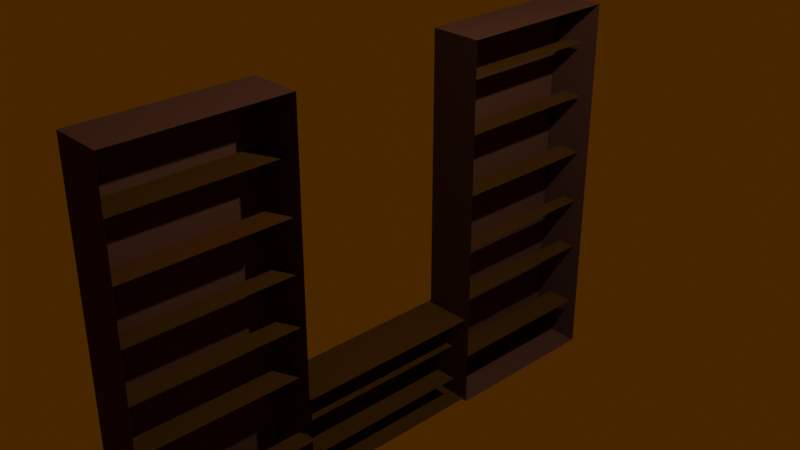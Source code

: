 # Source: Bookcase.blend  (saved by Blender 3.1.7; exported with 4.5.12 LTS)
import bpy
from mathutils import Matrix  # noqa: F401  (used for matrix-valued properties, if any)

bpy.ops.wm.read_factory_settings(use_empty=True)
scene = bpy.context.scene
scene.name = 'Scene'

# ---- collections
col_collection = bpy.data.collections.new('Collection'); scene.collection.children.link(col_collection)

# ---- materials (node trees are filled in below, after node groups)
mat_material = bpy.data.materials.new('Material')
mat_material.alpha_threshold = 0.0
mat_material.use_transparent_shadow = False
mat_material.preview_render_type = 'CUBE'
mat_material.diffuse_color = (0.08592, 0.03535, 0.01819, 1.0)
mat_material.line_color = (0.0, 0.0, 0.0, 1.0)
mat_material_003 = bpy.data.materials.new('Material.003')
mat_material_003.use_transparent_shadow = False
mat_material_003.diffuse_color = (0.06372, 0.02613, 0.002568, 1.0)
mat_material_004 = bpy.data.materials.new('Material.004')
mat_material_004.use_transparent_shadow = False
mat_material_004.diffuse_color = (0.07656, 0.02688, 0.003147, 1.0)

# ---- material node trees

# ---- world
world_world = bpy.data.worlds.new('World'); scene.world = world_world
world_world.color = (0.05087, 0.0176, 0.0)
world_world.use_sun_shadow = False
world_world.sun_shadow_jitter_overblur = 0.0

# ---- cameras
cam_camera = bpy.data.cameras.new('Camera')
cam_camera.clip_end = 100.0
cam_camera.ortho_scale = 7.314

# ---- lights
light_light = bpy.data.lights.new('Light', 'POINT')
light_light.transmission_factor = 0.0
light_light.energy = 1000.0
light_light.shadow_soft_size = 0.1
light_light.shadow_maximum_resolution = 0.006
light_light.use_absolute_resolution = True

# ---- meshes
me_cube = bpy.data.meshes.new('Cube')
me_cube.from_pydata([(1.0, 1.0, 1.0), (1.0, 1.0, -1.0), (1.0, -1.0, 1.0), (1.0, -1.0, -1.0), (-1.0, 1.0, 1.0), (-1.0, 1.0, -1.0), (-1.0, -1.0, 1.0), (-1.0, -1.0, -1.0)], [], [(0, 4, 6, 2), (3, 2, 6, 7), (7, 6, 4, 5), (5, 1, 3, 7), (5, 4, 0, 1)])
_uv = me_cube.uv_layers.new(name='UVMap')
_uv.uv.foreach_set('vector', [0.625, 0.5, 0.875, 0.5, 0.875, 0.75, 0.625, 0.75, 0.375, 0.75, 0.625, 0.75, 0.625, 1.0, 0.375, 1.0, 0.375, 0.0, 0.625, 0.0, 0.625, 0.25, 0.375, 0.25, 0.125, 0.5, 0.375, 0.5, 0.375, 0.75, 0.125, 0.75, 0.375, 0.25, 0.625, 0.25, 0.625, 0.5, 0.375, 0.5])
me_cube.materials.append(mat_material)
me_cube.use_remesh_preserve_volume = False
me_cube.use_remesh_preserve_attributes = False
me_cube.use_mirror_vertex_groups = False
me_cube.update()
me_cube_003 = bpy.data.meshes.new('Cube.003')
me_cube_003.from_pydata([(1.0, 1.0, 1.0), (1.0, 1.0, -1.0), (1.0, -1.0, 1.0), (1.0, -1.0, -1.0), (-1.0, 1.0, 1.0), (-1.0, 1.0, -1.0), (-1.0, -1.0, 1.0), (-1.0, -1.0, -1.0)], [], [(0, 4, 6, 2), (3, 2, 6, 7), (7, 6, 4, 5), (5, 1, 3, 7), (5, 4, 0, 1)])
_uv = me_cube_003.uv_layers.new(name='UVMap')
_uv.uv.foreach_set('vector', [0.625, 0.5, 0.875, 0.5, 0.875, 0.75, 0.625, 0.75, 0.375, 0.75, 0.625, 0.75, 0.625, 1.0, 0.375, 1.0, 0.375, 0.0, 0.625, 0.0, 0.625, 0.25, 0.375, 0.25, 0.125, 0.5, 0.375, 0.5, 0.375, 0.75, 0.125, 0.75, 0.375, 0.25, 0.625, 0.25, 0.625, 0.5, 0.375, 0.5])
me_cube_003.materials.append(mat_material_003)
me_cube_003.use_remesh_preserve_volume = False
me_cube_003.use_remesh_preserve_attributes = False
me_cube_003.use_mirror_vertex_groups = False
me_cube_003.update()
me_cube_004 = bpy.data.meshes.new('Cube.004')
me_cube_004.from_pydata([(1.0, 1.0, 1.0), (1.0, 1.0, -1.0), (1.0, -1.0, 1.0), (1.0, -1.0, -1.0), (-1.0, 1.0, 1.0), (-1.0, 1.0, -1.0), (-1.0, -1.0, 1.0), (-1.0, -1.0, -1.0)], [], [(0, 4, 6, 2), (3, 2, 6, 7), (7, 6, 4, 5), (5, 1, 3, 7), (5, 4, 0, 1)])
_uv = me_cube_004.uv_layers.new(name='UVMap')
_uv.uv.foreach_set('vector', [0.625, 0.5, 0.875, 0.5, 0.875, 0.75, 0.625, 0.75, 0.375, 0.75, 0.625, 0.75, 0.625, 1.0, 0.375, 1.0, 0.375, 0.0, 0.625, 0.0, 0.625, 0.25, 0.375, 0.25, 0.125, 0.5, 0.375, 0.5, 0.375, 0.75, 0.125, 0.75, 0.375, 0.25, 0.625, 0.25, 0.625, 0.5, 0.375, 0.5])
me_cube_004.materials.append(mat_material)
me_cube_004.use_remesh_preserve_volume = False
me_cube_004.use_remesh_preserve_attributes = False
me_cube_004.use_mirror_vertex_groups = False
me_cube_004.update()
me_plane_001 = bpy.data.meshes.new('Plane.001')
me_plane_001.from_pydata([(-1.0, -1.0, 0.0), (1.0, -1.0, 0.0), (-1.0, 1.0, 0.0), (1.0, 1.0, 0.0)], [], [(0, 1, 3, 2)])
_uv = me_plane_001.uv_layers.new(name='UVMap')
_uv.uv.foreach_set('vector', [0.0, 0.0, 1.0, 0.0, 1.0, 1.0, 0.0, 1.0])
me_plane_001.materials.append(mat_material_004)
me_plane_001.use_remesh_fix_poles = True
me_plane_001.use_remesh_preserve_attributes = False
me_plane_001.update()
me_plane_002 = bpy.data.meshes.new('Plane.002')
me_plane_002.from_pydata([(-1.0, -1.0, 0.0), (1.0, -1.0, 0.0), (-1.0, 1.0, 0.0), (1.0, 1.0, 0.0)], [], [(0, 1, 3, 2)])
_uv = me_plane_002.uv_layers.new(name='UVMap')
_uv.uv.foreach_set('vector', [0.0, 0.0, 1.0, 0.0, 1.0, 1.0, 0.0, 1.0])
me_plane_002.materials.append(mat_material_003)
me_plane_002.use_remesh_fix_poles = True
me_plane_002.use_remesh_preserve_attributes = False
me_plane_002.update()
me_plane_003 = bpy.data.meshes.new('Plane.003')
me_plane_003.from_pydata([(-1.0, -1.0, 0.0), (1.0, -1.0, 0.0), (-1.0, 1.0, 0.0), (1.0, 1.0, 0.0)], [], [(0, 1, 3, 2)])
_uv = me_plane_003.uv_layers.new(name='UVMap')
_uv.uv.foreach_set('vector', [0.0, 0.0, 1.0, 0.0, 1.0, 1.0, 0.0, 1.0])
me_plane_003.materials.append(mat_material_003)
me_plane_003.use_remesh_fix_poles = True
me_plane_003.use_remesh_preserve_attributes = False
me_plane_003.update()
me_plane_004 = bpy.data.meshes.new('Plane.004')
me_plane_004.from_pydata([(-1.0, -1.0, 0.0), (1.0, -1.0, 0.0), (-1.0, 1.0, 0.0), (1.0, 1.0, 0.0)], [], [(0, 1, 3, 2)])
_uv = me_plane_004.uv_layers.new(name='UVMap')
_uv.uv.foreach_set('vector', [0.0, 0.0, 1.0, 0.0, 1.0, 1.0, 0.0, 1.0])
me_plane_004.materials.append(mat_material_003)
me_plane_004.use_remesh_fix_poles = True
me_plane_004.use_remesh_preserve_attributes = False
me_plane_004.update()
me_plane_005 = bpy.data.meshes.new('Plane.005')
me_plane_005.from_pydata([(-1.0, -1.0, 0.0), (1.0, -1.0, 0.0), (-1.0, 1.0, 0.0), (1.0, 1.0, 0.0)], [], [(0, 1, 3, 2)])
_uv = me_plane_005.uv_layers.new(name='UVMap')
_uv.uv.foreach_set('vector', [0.0, 0.0, 1.0, 0.0, 1.0, 1.0, 0.0, 1.0])
me_plane_005.materials.append(mat_material_003)
me_plane_005.use_remesh_fix_poles = True
me_plane_005.use_remesh_preserve_attributes = False
me_plane_005.update()
me_plane_006 = bpy.data.meshes.new('Plane.006')
me_plane_006.from_pydata([(-1.0, -1.0, 0.0), (1.0, -1.0, 0.0), (-1.0, 1.0, 0.0), (1.0, 1.0, 0.0)], [], [(0, 1, 3, 2)])
_uv = me_plane_006.uv_layers.new(name='UVMap')
_uv.uv.foreach_set('vector', [0.0, 0.0, 1.0, 0.0, 1.0, 1.0, 0.0, 1.0])
me_plane_006.materials.append(mat_material_003)
me_plane_006.use_remesh_fix_poles = True
me_plane_006.use_remesh_preserve_attributes = False
me_plane_006.update()
me_plane_007 = bpy.data.meshes.new('Plane.007')
me_plane_007.from_pydata([(-1.0, -1.0, 0.0), (1.0, -1.0, 0.0), (-1.0, 1.0, 0.0), (1.0, 1.0, 0.0)], [], [(0, 1, 3, 2)])
_uv = me_plane_007.uv_layers.new(name='UVMap')
_uv.uv.foreach_set('vector', [0.0, 0.0, 1.0, 0.0, 1.0, 1.0, 0.0, 1.0])
me_plane_007.materials.append(mat_material_003)
me_plane_007.use_remesh_fix_poles = True
me_plane_007.use_remesh_preserve_attributes = False
me_plane_007.update()
me_plane_008 = bpy.data.meshes.new('Plane.008')
me_plane_008.from_pydata([(-1.0, -1.0, 0.0), (1.0, -1.0, 0.0), (-1.0, 1.0, 0.0), (1.0, 1.0, 0.0)], [], [(0, 1, 3, 2)])
_uv = me_plane_008.uv_layers.new(name='UVMap')
_uv.uv.foreach_set('vector', [0.0, 0.0, 1.0, 0.0, 1.0, 1.0, 0.0, 1.0])
me_plane_008.materials.append(mat_material_003)
me_plane_008.use_remesh_fix_poles = True
me_plane_008.use_remesh_preserve_attributes = False
me_plane_008.update()
me_plane_009 = bpy.data.meshes.new('Plane.009')
me_plane_009.from_pydata([(-1.0, -1.0, 0.0), (1.0, -1.0, 0.0), (-1.0, 1.0, 0.0), (1.0, 1.0, 0.0)], [], [(0, 1, 3, 2)])
_uv = me_plane_009.uv_layers.new(name='UVMap')
_uv.uv.foreach_set('vector', [0.0, 0.0, 1.0, 0.0, 1.0, 1.0, 0.0, 1.0])
me_plane_009.materials.append(mat_material_003)
me_plane_009.use_remesh_fix_poles = True
me_plane_009.use_remesh_preserve_attributes = False
me_plane_009.update()
me_plane_010 = bpy.data.meshes.new('Plane.010')
me_plane_010.from_pydata([(-1.0, -1.0, 0.0), (1.0, -1.0, 0.0), (-1.0, 1.0, 0.0), (1.0, 1.0, 0.0)], [], [(0, 1, 3, 2)])
_uv = me_plane_010.uv_layers.new(name='UVMap')
_uv.uv.foreach_set('vector', [0.0, 0.0, 1.0, 0.0, 1.0, 1.0, 0.0, 1.0])
me_plane_010.materials.append(mat_material_003)
me_plane_010.use_remesh_fix_poles = True
me_plane_010.use_remesh_preserve_attributes = False
me_plane_010.update()
me_plane_011 = bpy.data.meshes.new('Plane.011')
me_plane_011.from_pydata([(-1.0, -1.0, 0.0), (1.0, -1.0, 0.0), (-1.0, 1.0, 0.0), (1.0, 1.0, 0.0)], [], [(0, 1, 3, 2)])
_uv = me_plane_011.uv_layers.new(name='UVMap')
_uv.uv.foreach_set('vector', [0.0, 0.0, 1.0, 0.0, 1.0, 1.0, 0.0, 1.0])
me_plane_011.materials.append(mat_material_003)
me_plane_011.use_remesh_fix_poles = True
me_plane_011.use_remesh_preserve_attributes = False
me_plane_011.update()
me_plane_012 = bpy.data.meshes.new('Plane.012')
me_plane_012.from_pydata([(-1.0, -1.0, 0.0), (1.0, -1.0, 0.0), (-1.0, 1.0, 0.0), (1.0, 1.0, 0.0)], [], [(0, 1, 3, 2)])
_uv = me_plane_012.uv_layers.new(name='UVMap')
_uv.uv.foreach_set('vector', [0.0, 0.0, 1.0, 0.0, 1.0, 1.0, 0.0, 1.0])
me_plane_012.materials.append(mat_material_003)
me_plane_012.use_remesh_fix_poles = True
me_plane_012.use_remesh_preserve_attributes = False
me_plane_012.update()
me_plane_013 = bpy.data.meshes.new('Plane.013')
me_plane_013.from_pydata([(-1.0, -1.0, 0.0), (1.0, -1.0, 0.0), (-1.0, 1.0, 0.0), (1.0, 1.0, 0.0)], [], [(0, 1, 3, 2)])
_uv = me_plane_013.uv_layers.new(name='UVMap')
_uv.uv.foreach_set('vector', [0.0, 0.0, 1.0, 0.0, 1.0, 1.0, 0.0, 1.0])
me_plane_013.materials.append(mat_material_003)
me_plane_013.use_remesh_fix_poles = True
me_plane_013.use_remesh_preserve_attributes = False
me_plane_013.update()
me_plane_014 = bpy.data.meshes.new('Plane.014')
me_plane_014.from_pydata([(-1.0, -1.0, 0.0), (1.0, -1.0, 0.0), (-1.0, 1.0, 0.0), (1.0, 1.0, 0.0)], [], [(0, 1, 3, 2)])
_uv = me_plane_014.uv_layers.new(name='UVMap')
_uv.uv.foreach_set('vector', [0.0, 0.0, 1.0, 0.0, 1.0, 1.0, 0.0, 1.0])
me_plane_014.materials.append(mat_material_003)
me_plane_014.use_remesh_fix_poles = True
me_plane_014.use_remesh_preserve_attributes = False
me_plane_014.update()

# ---- objects
ob_cube = bpy.data.objects.new('Cube', me_cube)
ob_light = bpy.data.objects.new('Light', light_light)
ob_camera = bpy.data.objects.new('Camera', cam_camera)
ob_cube_002 = bpy.data.objects.new('Cube.002', me_cube_003)
ob_cube_001 = bpy.data.objects.new('Cube.001', me_cube_004)
ob_plane_001 = bpy.data.objects.new('Plane.001', me_plane_001)
ob_plane_002 = bpy.data.objects.new('Plane.002', me_plane_002)
ob_plane_003 = bpy.data.objects.new('Plane.003', me_plane_003)
ob_plane_004 = bpy.data.objects.new('Plane.004', me_plane_004)
ob_plane_005 = bpy.data.objects.new('Plane.005', me_plane_005)
ob_plane_006 = bpy.data.objects.new('Plane.006', me_plane_006)
ob_plane_007 = bpy.data.objects.new('Plane.007', me_plane_007)
ob_plane_008 = bpy.data.objects.new('Plane.008', me_plane_008)
ob_plane_009 = bpy.data.objects.new('Plane.009', me_plane_009)
ob_plane_010 = bpy.data.objects.new('Plane.010', me_plane_010)
ob_plane_011 = bpy.data.objects.new('Plane.011', me_plane_011)
ob_plane_012 = bpy.data.objects.new('Plane.012', me_plane_012)
ob_plane_013 = bpy.data.objects.new('Plane.013', me_plane_013)
ob_plane_014 = bpy.data.objects.new('Plane.014', me_plane_014)

# ---- transforms, parenting, visibility, modifiers, constraints
ob_cube.location = (-0.7314, -1.967, -0.8279)
ob_cube.scale = (0.3199, 1.043, 2.309)
ob_cube.lock_rotations_4d = False
ob_cube.empty_display_type = 'ARROWS'
ob_cube.lineart.crease_threshold = 0.0
ob_light.location = (4.076, 1.005, 5.904)
ob_light.rotation_euler = (0.6503, 0.05522, 1.866)
ob_light.lock_rotations_4d = False
ob_light.empty_display_type = 'ARROWS'
ob_light.color = (0.0, 0.0, 0.0, 0.0)
ob_light.lineart.crease_threshold = 0.0
ob_camera.location = (7.359, -6.926, 4.958)
ob_camera.rotation_euler = (1.109, 0.0, 0.8149)
ob_camera.lock_rotations_4d = False
ob_camera.empty_display_type = 'ARROWS'
ob_camera.color = (0.0, 0.0, 0.0, 0.0)
ob_camera.display_type = 'WIRE'
ob_camera.lineart.crease_threshold = 0.0
ob_cube_002.location = (-0.7101, 0.2917, -2.554)
ob_cube_002.scale = (0.3132, 1.206, 0.567)
ob_cube_002.lock_rotations_4d = False
ob_cube_002.empty_display_type = 'ARROWS'
ob_cube_002.lineart.crease_threshold = 0.0
ob_cube_001.location = (-0.665, 2.504, -0.8286)
ob_cube_001.scale = (0.3199, 1.043, 2.309)
ob_cube_001.lock_rotations_4d = False
ob_cube_001.empty_display_type = 'ARROWS'
ob_cube_001.lineart.crease_threshold = 0.0
ob_plane_001.location = (-0.6397, -1.974, 0.1628)
ob_plane_001.scale = (0.1551, 1.0, 1.0)
ob_plane_002.location = (-0.6271, -1.939, -0.4894)
ob_plane_002.scale = (0.1278, 1.0, 1.0)
ob_plane_003.location = (-0.7954, -1.947, 0.7667)
ob_plane_003.scale = (0.205, 1.0, 1.0)
ob_plane_004.location = (-0.6059, -1.926, -1.102)
ob_plane_004.scale = (0.1338, 1.0, 1.0)
ob_plane_005.location = (-0.6642, -1.926, -1.734)
ob_plane_005.scale = (0.1544, 1.029, 0.8716)
ob_plane_006.location = (-0.4325, -1.945, -2.456)
ob_plane_006.scale = (0.1148, 1.0, 1.0)
ob_plane_007.location = (-0.5995, 2.48, 0.9992)
ob_plane_007.scale = (0.1087, 1.0, 1.0)
ob_plane_008.location = (-0.6212, 2.512, 0.318)
ob_plane_008.scale = (0.1333, 1.0, 1.0)
ob_plane_009.location = (-0.6379, 2.56, -0.4322)
ob_plane_009.scale = (0.1541, 1.0, 1.0)
ob_plane_010.location = (-0.5752, 2.544, -1.104)
ob_plane_010.scale = (0.09991, 1.0, 1.0)
ob_plane_011.location = (-0.5673, 2.565, -1.755)
ob_plane_011.scale = (0.1172, 1.0, 1.0)
ob_plane_012.location = (-0.5507, 2.475, -2.515)
ob_plane_012.scale = (0.1664, 1.0, 1.0)
ob_plane_013.location = (-0.6451, 0.2377, -2.375)
ob_plane_013.scale = (0.1174, 1.143, 1.0)
ob_plane_014.location = (-0.5908, 0.2055, -2.798)
ob_plane_014.scale = (0.1348, 1.143, 1.0)

# ---- collection membership
col_collection.objects.link(ob_cube)
col_collection.objects.link(ob_light)
col_collection.objects.link(ob_camera)
col_collection.objects.link(ob_cube_002)
col_collection.objects.link(ob_cube_001)
col_collection.objects.link(ob_plane_001)
col_collection.objects.link(ob_plane_002)
col_collection.objects.link(ob_plane_003)
col_collection.objects.link(ob_plane_004)
col_collection.objects.link(ob_plane_005)
col_collection.objects.link(ob_plane_006)
col_collection.objects.link(ob_plane_007)
col_collection.objects.link(ob_plane_008)
col_collection.objects.link(ob_plane_009)
col_collection.objects.link(ob_plane_010)
col_collection.objects.link(ob_plane_011)
col_collection.objects.link(ob_plane_012)
col_collection.objects.link(ob_plane_013)
col_collection.objects.link(ob_plane_014)

# ---- scene / render settings (as saved in the file)
scene.camera = ob_camera
scene.frame_start = 1; scene.frame_end = 250; scene.frame_set(1)
scene.render.engine = 'BLENDER_EEVEE_NEXT'
scene.cycles.sampling_pattern = 'TABULATED_SOBOL'
scene.cycles.use_light_tree = False
scene.view_settings.view_transform = 'Filmic'
bpy.context.view_layer.update()
